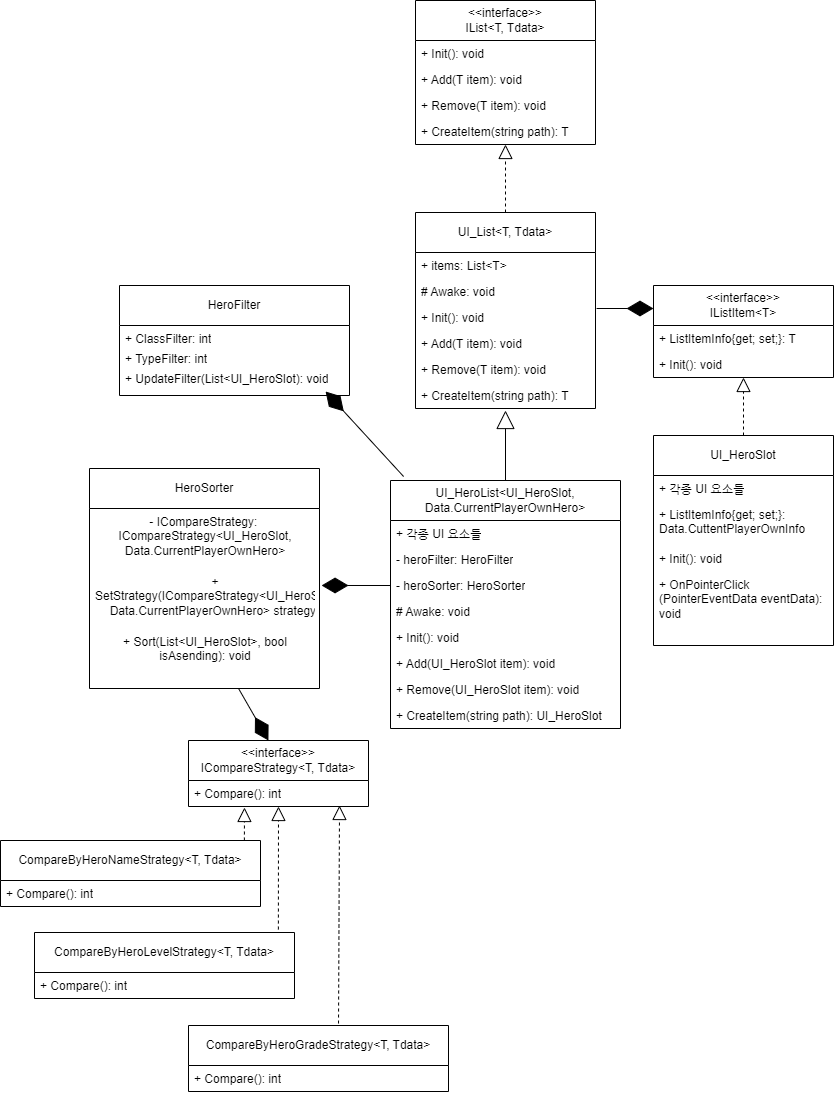

The diagram above was exported from draw.io. Its source (the exported page's mxGraphModel, read from the mxfile embedded in the PNG):
<mxGraphModel dx="1434" dy="772" grid="1" gridSize="10" guides="1" tooltips="1" connect="1" arrows="1" fold="1" page="1" pageScale="1" pageWidth="850" pageHeight="1100" math="0" shadow="0" extFonts="Permanent Marker^https://fonts.googleapis.com/css?family=Permanent+Marker">
  <root>
    <mxCell id="0" />
    <mxCell id="1" parent="0" />
    <mxCell id="oGyVCp5CdGwXmckuFaIb-8" value="&lt;div&gt;&amp;lt;&amp;lt;interface&amp;gt;&amp;gt;&lt;br&gt;&lt;/div&gt;IList&amp;lt;T, Tdata&amp;gt;" style="swimlane;fontStyle=0;childLayout=stackLayout;horizontal=1;startSize=40;fillColor=none;horizontalStack=0;resizeParent=1;resizeParentMax=0;resizeLast=0;collapsible=1;marginBottom=0;whiteSpace=wrap;html=1;" vertex="1" parent="1">
      <mxGeometry x="425" width="180" height="144" as="geometry" />
    </mxCell>
    <mxCell id="oGyVCp5CdGwXmckuFaIb-9" value="+ Init(): void" style="text;strokeColor=none;fillColor=none;align=left;verticalAlign=top;spacingLeft=4;spacingRight=4;overflow=hidden;rotatable=0;points=[[0,0.5],[1,0.5]];portConstraint=eastwest;whiteSpace=wrap;html=1;" vertex="1" parent="oGyVCp5CdGwXmckuFaIb-8">
      <mxGeometry y="40" width="180" height="26" as="geometry" />
    </mxCell>
    <mxCell id="oGyVCp5CdGwXmckuFaIb-10" value="+ Add(T item): void" style="text;strokeColor=none;fillColor=none;align=left;verticalAlign=top;spacingLeft=4;spacingRight=4;overflow=hidden;rotatable=0;points=[[0,0.5],[1,0.5]];portConstraint=eastwest;whiteSpace=wrap;html=1;" vertex="1" parent="oGyVCp5CdGwXmckuFaIb-8">
      <mxGeometry y="66" width="180" height="26" as="geometry" />
    </mxCell>
    <mxCell id="oGyVCp5CdGwXmckuFaIb-11" value="+ Remove(T item): void" style="text;strokeColor=none;fillColor=none;align=left;verticalAlign=top;spacingLeft=4;spacingRight=4;overflow=hidden;rotatable=0;points=[[0,0.5],[1,0.5]];portConstraint=eastwest;whiteSpace=wrap;html=1;" vertex="1" parent="oGyVCp5CdGwXmckuFaIb-8">
      <mxGeometry y="92" width="180" height="26" as="geometry" />
    </mxCell>
    <mxCell id="oGyVCp5CdGwXmckuFaIb-13" value="+ CreateItem(string path): T" style="text;strokeColor=none;fillColor=none;align=left;verticalAlign=top;spacingLeft=4;spacingRight=4;overflow=hidden;rotatable=0;points=[[0,0.5],[1,0.5]];portConstraint=eastwest;whiteSpace=wrap;html=1;" vertex="1" parent="oGyVCp5CdGwXmckuFaIb-8">
      <mxGeometry y="118" width="180" height="26" as="geometry" />
    </mxCell>
    <mxCell id="oGyVCp5CdGwXmckuFaIb-14" value="&lt;div&gt;&amp;lt;&amp;lt;interface&amp;gt;&amp;gt;&lt;br&gt;&lt;/div&gt;IListItem&amp;lt;T&amp;gt;" style="swimlane;fontStyle=0;childLayout=stackLayout;horizontal=1;startSize=40;fillColor=none;horizontalStack=0;resizeParent=1;resizeParentMax=0;resizeLast=0;collapsible=1;marginBottom=0;whiteSpace=wrap;html=1;" vertex="1" parent="1">
      <mxGeometry x="663" y="285" width="180" height="92" as="geometry" />
    </mxCell>
    <mxCell id="oGyVCp5CdGwXmckuFaIb-15" value="+ ListItemInfo{get; set;}: T" style="text;strokeColor=none;fillColor=none;align=left;verticalAlign=top;spacingLeft=4;spacingRight=4;overflow=hidden;rotatable=0;points=[[0,0.5],[1,0.5]];portConstraint=eastwest;whiteSpace=wrap;html=1;" vertex="1" parent="oGyVCp5CdGwXmckuFaIb-14">
      <mxGeometry y="40" width="180" height="26" as="geometry" />
    </mxCell>
    <mxCell id="oGyVCp5CdGwXmckuFaIb-20" value="+ Init(): void" style="text;strokeColor=none;fillColor=none;align=left;verticalAlign=top;spacingLeft=4;spacingRight=4;overflow=hidden;rotatable=0;points=[[0,0.5],[1,0.5]];portConstraint=eastwest;whiteSpace=wrap;html=1;" vertex="1" parent="oGyVCp5CdGwXmckuFaIb-14">
      <mxGeometry y="66" width="180" height="26" as="geometry" />
    </mxCell>
    <mxCell id="oGyVCp5CdGwXmckuFaIb-21" value="UI_HeroSlot" style="swimlane;fontStyle=0;childLayout=stackLayout;horizontal=1;startSize=40;fillColor=none;horizontalStack=0;resizeParent=1;resizeParentMax=0;resizeLast=0;collapsible=1;marginBottom=0;whiteSpace=wrap;html=1;" vertex="1" parent="1">
      <mxGeometry x="663" y="435" width="180" height="210" as="geometry" />
    </mxCell>
    <mxCell id="oGyVCp5CdGwXmckuFaIb-22" value="+ 각종 UI 요소들" style="text;strokeColor=none;fillColor=none;align=left;verticalAlign=top;spacingLeft=4;spacingRight=4;overflow=hidden;rotatable=0;points=[[0,0.5],[1,0.5]];portConstraint=eastwest;whiteSpace=wrap;html=1;" vertex="1" parent="oGyVCp5CdGwXmckuFaIb-21">
      <mxGeometry y="40" width="180" height="26" as="geometry" />
    </mxCell>
    <mxCell id="oGyVCp5CdGwXmckuFaIb-24" value="+ ListItemInfo{get; set;}: Data.CuttentPlayerOwnInfo" style="text;strokeColor=none;fillColor=none;align=left;verticalAlign=top;spacingLeft=4;spacingRight=4;overflow=hidden;rotatable=0;points=[[0,0.5],[1,0.5]];portConstraint=eastwest;whiteSpace=wrap;html=1;" vertex="1" parent="oGyVCp5CdGwXmckuFaIb-21">
      <mxGeometry y="66" width="180" height="44" as="geometry" />
    </mxCell>
    <mxCell id="oGyVCp5CdGwXmckuFaIb-23" value="+ Init(): void" style="text;strokeColor=none;fillColor=none;align=left;verticalAlign=top;spacingLeft=4;spacingRight=4;overflow=hidden;rotatable=0;points=[[0,0.5],[1,0.5]];portConstraint=eastwest;whiteSpace=wrap;html=1;" vertex="1" parent="oGyVCp5CdGwXmckuFaIb-21">
      <mxGeometry y="110" width="180" height="26" as="geometry" />
    </mxCell>
    <mxCell id="oGyVCp5CdGwXmckuFaIb-25" value="+ OnPointerClick&lt;div&gt;(PointerEventData eventData): void&lt;/div&gt;" style="text;strokeColor=none;fillColor=none;align=left;verticalAlign=top;spacingLeft=4;spacingRight=4;overflow=hidden;rotatable=0;points=[[0,0.5],[1,0.5]];portConstraint=eastwest;whiteSpace=wrap;html=1;" vertex="1" parent="oGyVCp5CdGwXmckuFaIb-21">
      <mxGeometry y="136" width="180" height="74" as="geometry" />
    </mxCell>
    <mxCell id="oGyVCp5CdGwXmckuFaIb-26" value="" style="endArrow=block;dashed=1;endFill=0;endSize=12;html=1;rounded=0;exitX=0.5;exitY=0;exitDx=0;exitDy=0;" edge="1" parent="1" source="oGyVCp5CdGwXmckuFaIb-21" target="oGyVCp5CdGwXmckuFaIb-20">
      <mxGeometry width="160" relative="1" as="geometry">
        <mxPoint x="543" y="563" as="sourcePoint" />
        <mxPoint x="703" y="563" as="targetPoint" />
      </mxGeometry>
    </mxCell>
    <mxCell id="oGyVCp5CdGwXmckuFaIb-27" value="UI_List&amp;lt;T, Tdata&amp;gt;" style="swimlane;fontStyle=0;childLayout=stackLayout;horizontal=1;startSize=40;fillColor=none;horizontalStack=0;resizeParent=1;resizeParentMax=0;resizeLast=0;collapsible=1;marginBottom=0;whiteSpace=wrap;html=1;" vertex="1" parent="1">
      <mxGeometry x="425" y="212" width="180" height="196" as="geometry" />
    </mxCell>
    <mxCell id="oGyVCp5CdGwXmckuFaIb-46" value="+ items: List&amp;lt;T&amp;gt;" style="text;strokeColor=none;fillColor=none;align=left;verticalAlign=top;spacingLeft=4;spacingRight=4;overflow=hidden;rotatable=0;points=[[0,0.5],[1,0.5]];portConstraint=eastwest;whiteSpace=wrap;html=1;" vertex="1" parent="oGyVCp5CdGwXmckuFaIb-27">
      <mxGeometry y="40" width="180" height="26" as="geometry" />
    </mxCell>
    <mxCell id="oGyVCp5CdGwXmckuFaIb-37" value="# Awake: void" style="text;strokeColor=none;fillColor=none;align=left;verticalAlign=top;spacingLeft=4;spacingRight=4;overflow=hidden;rotatable=0;points=[[0,0.5],[1,0.5]];portConstraint=eastwest;whiteSpace=wrap;html=1;" vertex="1" parent="oGyVCp5CdGwXmckuFaIb-27">
      <mxGeometry y="66" width="180" height="26" as="geometry" />
    </mxCell>
    <mxCell id="oGyVCp5CdGwXmckuFaIb-33" value="+ Init(): void" style="text;strokeColor=none;fillColor=none;align=left;verticalAlign=top;spacingLeft=4;spacingRight=4;overflow=hidden;rotatable=0;points=[[0,0.5],[1,0.5]];portConstraint=eastwest;whiteSpace=wrap;html=1;" vertex="1" parent="oGyVCp5CdGwXmckuFaIb-27">
      <mxGeometry y="92" width="180" height="26" as="geometry" />
    </mxCell>
    <mxCell id="oGyVCp5CdGwXmckuFaIb-34" value="+ Add(T item): void" style="text;strokeColor=none;fillColor=none;align=left;verticalAlign=top;spacingLeft=4;spacingRight=4;overflow=hidden;rotatable=0;points=[[0,0.5],[1,0.5]];portConstraint=eastwest;whiteSpace=wrap;html=1;" vertex="1" parent="oGyVCp5CdGwXmckuFaIb-27">
      <mxGeometry y="118" width="180" height="26" as="geometry" />
    </mxCell>
    <mxCell id="oGyVCp5CdGwXmckuFaIb-35" value="+ Remove(T item): void" style="text;strokeColor=none;fillColor=none;align=left;verticalAlign=top;spacingLeft=4;spacingRight=4;overflow=hidden;rotatable=0;points=[[0,0.5],[1,0.5]];portConstraint=eastwest;whiteSpace=wrap;html=1;" vertex="1" parent="oGyVCp5CdGwXmckuFaIb-27">
      <mxGeometry y="144" width="180" height="26" as="geometry" />
    </mxCell>
    <mxCell id="oGyVCp5CdGwXmckuFaIb-36" value="+ CreateItem(string path): T" style="text;strokeColor=none;fillColor=none;align=left;verticalAlign=top;spacingLeft=4;spacingRight=4;overflow=hidden;rotatable=0;points=[[0,0.5],[1,0.5]];portConstraint=eastwest;whiteSpace=wrap;html=1;" vertex="1" parent="oGyVCp5CdGwXmckuFaIb-27">
      <mxGeometry y="170" width="180" height="26" as="geometry" />
    </mxCell>
    <mxCell id="oGyVCp5CdGwXmckuFaIb-32" value="" style="endArrow=block;dashed=1;endFill=0;endSize=12;html=1;rounded=0;exitX=0.5;exitY=0;exitDx=0;exitDy=0;" edge="1" parent="1" source="oGyVCp5CdGwXmckuFaIb-27">
      <mxGeometry width="160" relative="1" as="geometry">
        <mxPoint x="305" y="352" as="sourcePoint" />
        <mxPoint x="515" y="144" as="targetPoint" />
      </mxGeometry>
    </mxCell>
    <mxCell id="oGyVCp5CdGwXmckuFaIb-38" value="UI_HeroList&amp;lt;UI_HeroSlot, Data.CurrentPlayerOwnHero&amp;gt;" style="swimlane;fontStyle=0;childLayout=stackLayout;horizontal=1;startSize=40;fillColor=none;horizontalStack=0;resizeParent=1;resizeParentMax=0;resizeLast=0;collapsible=1;marginBottom=0;whiteSpace=wrap;html=1;" vertex="1" parent="1">
      <mxGeometry x="400" y="480" width="230" height="248" as="geometry" />
    </mxCell>
    <mxCell id="oGyVCp5CdGwXmckuFaIb-74" value="+ 각종 UI 요소들" style="text;strokeColor=none;fillColor=none;align=left;verticalAlign=top;spacingLeft=4;spacingRight=4;overflow=hidden;rotatable=0;points=[[0,0.5],[1,0.5]];portConstraint=eastwest;whiteSpace=wrap;html=1;" vertex="1" parent="oGyVCp5CdGwXmckuFaIb-38">
      <mxGeometry y="40" width="230" height="26" as="geometry" />
    </mxCell>
    <mxCell id="oGyVCp5CdGwXmckuFaIb-88" value="- heroFilter: HeroFilter" style="text;strokeColor=none;fillColor=none;align=left;verticalAlign=top;spacingLeft=4;spacingRight=4;overflow=hidden;rotatable=0;points=[[0,0.5],[1,0.5]];portConstraint=eastwest;whiteSpace=wrap;html=1;" vertex="1" parent="oGyVCp5CdGwXmckuFaIb-38">
      <mxGeometry y="66" width="230" height="26" as="geometry" />
    </mxCell>
    <mxCell id="oGyVCp5CdGwXmckuFaIb-45" value="- heroSorter: HeroSorter" style="text;strokeColor=none;fillColor=none;align=left;verticalAlign=top;spacingLeft=4;spacingRight=4;overflow=hidden;rotatable=0;points=[[0,0.5],[1,0.5]];portConstraint=eastwest;whiteSpace=wrap;html=1;" vertex="1" parent="oGyVCp5CdGwXmckuFaIb-38">
      <mxGeometry y="92" width="230" height="26" as="geometry" />
    </mxCell>
    <mxCell id="oGyVCp5CdGwXmckuFaIb-47" value="# Awake: void" style="text;strokeColor=none;fillColor=none;align=left;verticalAlign=top;spacingLeft=4;spacingRight=4;overflow=hidden;rotatable=0;points=[[0,0.5],[1,0.5]];portConstraint=eastwest;whiteSpace=wrap;html=1;" vertex="1" parent="oGyVCp5CdGwXmckuFaIb-38">
      <mxGeometry y="118" width="230" height="26" as="geometry" />
    </mxCell>
    <mxCell id="oGyVCp5CdGwXmckuFaIb-40" value="+ Init(): void" style="text;strokeColor=none;fillColor=none;align=left;verticalAlign=top;spacingLeft=4;spacingRight=4;overflow=hidden;rotatable=0;points=[[0,0.5],[1,0.5]];portConstraint=eastwest;whiteSpace=wrap;html=1;" vertex="1" parent="oGyVCp5CdGwXmckuFaIb-38">
      <mxGeometry y="144" width="230" height="26" as="geometry" />
    </mxCell>
    <mxCell id="oGyVCp5CdGwXmckuFaIb-41" value="+ Add(UI_HeroSlot item): void" style="text;strokeColor=none;fillColor=none;align=left;verticalAlign=top;spacingLeft=4;spacingRight=4;overflow=hidden;rotatable=0;points=[[0,0.5],[1,0.5]];portConstraint=eastwest;whiteSpace=wrap;html=1;" vertex="1" parent="oGyVCp5CdGwXmckuFaIb-38">
      <mxGeometry y="170" width="230" height="26" as="geometry" />
    </mxCell>
    <mxCell id="oGyVCp5CdGwXmckuFaIb-42" value="+ Remove(UI_HeroSlot item): void" style="text;strokeColor=none;fillColor=none;align=left;verticalAlign=top;spacingLeft=4;spacingRight=4;overflow=hidden;rotatable=0;points=[[0,0.5],[1,0.5]];portConstraint=eastwest;whiteSpace=wrap;html=1;" vertex="1" parent="oGyVCp5CdGwXmckuFaIb-38">
      <mxGeometry y="196" width="230" height="26" as="geometry" />
    </mxCell>
    <mxCell id="oGyVCp5CdGwXmckuFaIb-43" value="+ CreateItem(string path): UI_HeroSlot" style="text;strokeColor=none;fillColor=none;align=left;verticalAlign=top;spacingLeft=4;spacingRight=4;overflow=hidden;rotatable=0;points=[[0,0.5],[1,0.5]];portConstraint=eastwest;whiteSpace=wrap;html=1;" vertex="1" parent="oGyVCp5CdGwXmckuFaIb-38">
      <mxGeometry y="222" width="230" height="26" as="geometry" />
    </mxCell>
    <mxCell id="oGyVCp5CdGwXmckuFaIb-49" value="" style="endArrow=block;endSize=16;endFill=0;html=1;rounded=0;exitX=0.5;exitY=0;exitDx=0;exitDy=0;entryX=0.5;entryY=1.077;entryDx=0;entryDy=0;entryPerimeter=0;" edge="1" parent="1" source="oGyVCp5CdGwXmckuFaIb-38" target="oGyVCp5CdGwXmckuFaIb-36">
      <mxGeometry width="160" relative="1" as="geometry">
        <mxPoint x="675" y="390" as="sourcePoint" />
        <mxPoint x="835" y="390" as="targetPoint" />
      </mxGeometry>
    </mxCell>
    <mxCell id="oGyVCp5CdGwXmckuFaIb-50" value="" style="endArrow=diamondThin;endFill=1;endSize=24;html=1;rounded=0;exitX=1.006;exitY=0.154;exitDx=0;exitDy=0;exitPerimeter=0;entryX=0;entryY=0.25;entryDx=0;entryDy=0;" edge="1" parent="1" source="oGyVCp5CdGwXmckuFaIb-33" target="oGyVCp5CdGwXmckuFaIb-14">
      <mxGeometry width="160" relative="1" as="geometry">
        <mxPoint x="620" y="390" as="sourcePoint" />
        <mxPoint x="780" y="390" as="targetPoint" />
      </mxGeometry>
    </mxCell>
    <mxCell id="oGyVCp5CdGwXmckuFaIb-52" value="&lt;div&gt;&amp;lt;&amp;lt;interface&amp;gt;&amp;gt;&lt;br&gt;&lt;/div&gt;ICompareStrategy&amp;lt;T, Tdata&amp;gt;" style="swimlane;fontStyle=0;childLayout=stackLayout;horizontal=1;startSize=40;fillColor=none;horizontalStack=0;resizeParent=1;resizeParentMax=0;resizeLast=0;collapsible=1;marginBottom=0;whiteSpace=wrap;html=1;" vertex="1" parent="1">
      <mxGeometry x="198" y="740" width="180" height="66" as="geometry" />
    </mxCell>
    <mxCell id="oGyVCp5CdGwXmckuFaIb-53" value="+ Compare(): int" style="text;strokeColor=none;fillColor=none;align=left;verticalAlign=top;spacingLeft=4;spacingRight=4;overflow=hidden;rotatable=0;points=[[0,0.5],[1,0.5]];portConstraint=eastwest;whiteSpace=wrap;html=1;" vertex="1" parent="oGyVCp5CdGwXmckuFaIb-52">
      <mxGeometry y="40" width="180" height="26" as="geometry" />
    </mxCell>
    <mxCell id="oGyVCp5CdGwXmckuFaIb-57" value="" style="endArrow=block;dashed=1;endFill=0;endSize=12;html=1;rounded=0;exitX=0.938;exitY=0;exitDx=0;exitDy=0;exitPerimeter=0;entryX=0.311;entryY=1.038;entryDx=0;entryDy=0;entryPerimeter=0;" edge="1" parent="1" source="oGyVCp5CdGwXmckuFaIb-58" target="oGyVCp5CdGwXmckuFaIb-53">
      <mxGeometry width="160" relative="1" as="geometry">
        <mxPoint x="287.5" y="854" as="sourcePoint" />
        <mxPoint x="287.5" y="786" as="targetPoint" />
      </mxGeometry>
    </mxCell>
    <mxCell id="oGyVCp5CdGwXmckuFaIb-58" value="CompareByHeroNameStrategy&amp;lt;T, Tdata&amp;gt;" style="swimlane;fontStyle=0;childLayout=stackLayout;horizontal=1;startSize=40;fillColor=none;horizontalStack=0;resizeParent=1;resizeParentMax=0;resizeLast=0;collapsible=1;marginBottom=0;whiteSpace=wrap;html=1;" vertex="1" parent="1">
      <mxGeometry x="10" y="840" width="260" height="66" as="geometry" />
    </mxCell>
    <mxCell id="oGyVCp5CdGwXmckuFaIb-59" value="+ Compare(): int" style="text;strokeColor=none;fillColor=none;align=left;verticalAlign=top;spacingLeft=4;spacingRight=4;overflow=hidden;rotatable=0;points=[[0,0.5],[1,0.5]];portConstraint=eastwest;whiteSpace=wrap;html=1;" vertex="1" parent="oGyVCp5CdGwXmckuFaIb-58">
      <mxGeometry y="40" width="260" height="26" as="geometry" />
    </mxCell>
    <mxCell id="oGyVCp5CdGwXmckuFaIb-67" value="CompareByHeroGradeStrategy&amp;lt;T, Tdata&amp;gt;" style="swimlane;fontStyle=0;childLayout=stackLayout;horizontal=1;startSize=40;fillColor=none;horizontalStack=0;resizeParent=1;resizeParentMax=0;resizeLast=0;collapsible=1;marginBottom=0;whiteSpace=wrap;html=1;" vertex="1" parent="1">
      <mxGeometry x="198" y="1025" width="260" height="66" as="geometry" />
    </mxCell>
    <mxCell id="oGyVCp5CdGwXmckuFaIb-68" value="+ Compare(): int" style="text;strokeColor=none;fillColor=none;align=left;verticalAlign=top;spacingLeft=4;spacingRight=4;overflow=hidden;rotatable=0;points=[[0,0.5],[1,0.5]];portConstraint=eastwest;whiteSpace=wrap;html=1;" vertex="1" parent="oGyVCp5CdGwXmckuFaIb-67">
      <mxGeometry y="40" width="260" height="26" as="geometry" />
    </mxCell>
    <mxCell id="oGyVCp5CdGwXmckuFaIb-69" value="" style="endArrow=block;dashed=1;endFill=0;endSize=12;html=1;rounded=0;exitX=0.577;exitY=-0.03;exitDx=0;exitDy=0;exitPerimeter=0;entryX=0.839;entryY=0.962;entryDx=0;entryDy=0;entryPerimeter=0;" edge="1" parent="1" source="oGyVCp5CdGwXmckuFaIb-67" target="oGyVCp5CdGwXmckuFaIb-53">
      <mxGeometry width="160" relative="1" as="geometry">
        <mxPoint x="231" y="862" as="sourcePoint" />
        <mxPoint x="328" y="800" as="targetPoint" />
      </mxGeometry>
    </mxCell>
    <mxCell id="oGyVCp5CdGwXmckuFaIb-70" value="CompareByHeroLevelStrategy&amp;lt;T, Tdata&amp;gt;" style="swimlane;fontStyle=0;childLayout=stackLayout;horizontal=1;startSize=40;fillColor=none;horizontalStack=0;resizeParent=1;resizeParentMax=0;resizeLast=0;collapsible=1;marginBottom=0;whiteSpace=wrap;html=1;" vertex="1" parent="1">
      <mxGeometry x="44" y="932" width="260" height="66" as="geometry" />
    </mxCell>
    <mxCell id="oGyVCp5CdGwXmckuFaIb-71" value="+ Compare(): int" style="text;strokeColor=none;fillColor=none;align=left;verticalAlign=top;spacingLeft=4;spacingRight=4;overflow=hidden;rotatable=0;points=[[0,0.5],[1,0.5]];portConstraint=eastwest;whiteSpace=wrap;html=1;" vertex="1" parent="oGyVCp5CdGwXmckuFaIb-70">
      <mxGeometry y="40" width="260" height="26" as="geometry" />
    </mxCell>
    <mxCell id="oGyVCp5CdGwXmckuFaIb-73" value="" style="endArrow=block;dashed=1;endFill=0;endSize=12;html=1;rounded=0;exitX=0.938;exitY=-0.045;exitDx=0;exitDy=0;exitPerimeter=0;" edge="1" parent="1" source="oGyVCp5CdGwXmckuFaIb-70" target="oGyVCp5CdGwXmckuFaIb-53">
      <mxGeometry width="160" relative="1" as="geometry">
        <mxPoint x="298" y="1025" as="sourcePoint" />
        <mxPoint x="299" y="800" as="targetPoint" />
      </mxGeometry>
    </mxCell>
    <mxCell id="oGyVCp5CdGwXmckuFaIb-75" value="HeroSorter" style="swimlane;fontStyle=0;childLayout=stackLayout;horizontal=1;startSize=40;fillColor=none;horizontalStack=0;resizeParent=1;resizeParentMax=0;resizeLast=0;collapsible=1;marginBottom=0;whiteSpace=wrap;html=1;" vertex="1" parent="1">
      <mxGeometry x="99" y="468" width="230" height="220" as="geometry" />
    </mxCell>
    <mxCell id="oGyVCp5CdGwXmckuFaIb-83" value="&lt;div style=&quot;text-align: center;&quot;&gt;&lt;span style=&quot;background-color: initial;&quot;&gt;- ICompareStrategy:&amp;nbsp;&lt;/span&gt;&lt;/div&gt;&lt;div style=&quot;text-align: center;&quot;&gt;&lt;span style=&quot;background-color: initial; text-align: center;&quot;&gt;ICompareStrategy&amp;lt;UI_HeroSlot, Data.CurrentPlayerOwnHero&amp;gt;&lt;/span&gt;&lt;/div&gt;" style="text;strokeColor=none;fillColor=none;align=left;verticalAlign=top;spacingLeft=4;spacingRight=4;overflow=hidden;rotatable=0;points=[[0,0.5],[1,0.5]];portConstraint=eastwest;whiteSpace=wrap;html=1;" vertex="1" parent="oGyVCp5CdGwXmckuFaIb-75">
      <mxGeometry y="40" width="230" height="60" as="geometry" />
    </mxCell>
    <mxCell id="oGyVCp5CdGwXmckuFaIb-84" value="&lt;div style=&quot;text-align: center;&quot;&gt;+ SetStrategy(ICompareStrategy&amp;lt;&lt;span style=&quot;background-color: initial;&quot;&gt;UI_HeroSlot, Data.CurrentPlayerOwnHero&lt;/span&gt;&lt;span style=&quot;background-color: initial;&quot;&gt;&amp;gt; strategy)&lt;/span&gt;&lt;/div&gt;" style="text;strokeColor=none;fillColor=none;align=left;verticalAlign=top;spacingLeft=4;spacingRight=4;overflow=hidden;rotatable=0;points=[[0,0.5],[1,0.5]];portConstraint=eastwest;whiteSpace=wrap;html=1;" vertex="1" parent="oGyVCp5CdGwXmckuFaIb-75">
      <mxGeometry y="100" width="230" height="60" as="geometry" />
    </mxCell>
    <mxCell id="oGyVCp5CdGwXmckuFaIb-77" value="&lt;div style=&quot;text-align: center;&quot;&gt;+ Sort(List&amp;lt;UI_HeroSlot&amp;gt;, bool isAsending): void&lt;/div&gt;" style="text;strokeColor=none;fillColor=none;align=left;verticalAlign=top;spacingLeft=4;spacingRight=4;overflow=hidden;rotatable=0;points=[[0,0.5],[1,0.5]];portConstraint=eastwest;whiteSpace=wrap;html=1;" vertex="1" parent="oGyVCp5CdGwXmckuFaIb-75">
      <mxGeometry y="160" width="230" height="60" as="geometry" />
    </mxCell>
    <mxCell id="oGyVCp5CdGwXmckuFaIb-85" value="" style="endArrow=diamondThin;endFill=1;endSize=24;html=1;rounded=0;exitX=0.648;exitY=1;exitDx=0;exitDy=0;exitPerimeter=0;entryX=0.444;entryY=0;entryDx=0;entryDy=0;entryPerimeter=0;" edge="1" parent="1" source="oGyVCp5CdGwXmckuFaIb-77" target="oGyVCp5CdGwXmckuFaIb-52">
      <mxGeometry width="160" relative="1" as="geometry">
        <mxPoint x="290" y="720" as="sourcePoint" />
        <mxPoint x="347" y="720" as="targetPoint" />
      </mxGeometry>
    </mxCell>
    <mxCell id="oGyVCp5CdGwXmckuFaIb-86" value="" style="endArrow=diamondThin;endFill=1;endSize=24;html=1;rounded=0;exitX=0;exitY=0.5;exitDx=0;exitDy=0;entryX=1.009;entryY=0.283;entryDx=0;entryDy=0;entryPerimeter=0;" edge="1" parent="1" source="oGyVCp5CdGwXmckuFaIb-45" target="oGyVCp5CdGwXmckuFaIb-84">
      <mxGeometry width="160" relative="1" as="geometry">
        <mxPoint x="288" y="692" as="sourcePoint" />
        <mxPoint x="288" y="750" as="targetPoint" />
      </mxGeometry>
    </mxCell>
    <mxCell id="oGyVCp5CdGwXmckuFaIb-89" value="HeroFilter" style="swimlane;fontStyle=0;childLayout=stackLayout;horizontal=1;startSize=40;fillColor=none;horizontalStack=0;resizeParent=1;resizeParentMax=0;resizeLast=0;collapsible=1;marginBottom=0;whiteSpace=wrap;html=1;" vertex="1" parent="1">
      <mxGeometry x="129" y="285" width="230" height="110" as="geometry" />
    </mxCell>
    <mxCell id="oGyVCp5CdGwXmckuFaIb-91" value="&lt;div style=&quot;text-align: center;&quot;&gt;+ ClassFilter: int&lt;/div&gt;" style="text;strokeColor=none;fillColor=none;align=left;verticalAlign=top;spacingLeft=4;spacingRight=4;overflow=hidden;rotatable=0;points=[[0,0.5],[1,0.5]];portConstraint=eastwest;whiteSpace=wrap;html=1;" vertex="1" parent="oGyVCp5CdGwXmckuFaIb-89">
      <mxGeometry y="40" width="230" height="20" as="geometry" />
    </mxCell>
    <mxCell id="oGyVCp5CdGwXmckuFaIb-93" value="&lt;div style=&quot;text-align: center;&quot;&gt;+ TypeFilter: int&lt;/div&gt;" style="text;strokeColor=none;fillColor=none;align=left;verticalAlign=top;spacingLeft=4;spacingRight=4;overflow=hidden;rotatable=0;points=[[0,0.5],[1,0.5]];portConstraint=eastwest;whiteSpace=wrap;html=1;" vertex="1" parent="oGyVCp5CdGwXmckuFaIb-89">
      <mxGeometry y="60" width="230" height="20" as="geometry" />
    </mxCell>
    <mxCell id="oGyVCp5CdGwXmckuFaIb-90" value="&lt;div style=&quot;text-align: center;&quot;&gt;+ UpdateFilter(List&amp;lt;UI_HeroSlot): void&lt;/div&gt;" style="text;strokeColor=none;fillColor=none;align=left;verticalAlign=top;spacingLeft=4;spacingRight=4;overflow=hidden;rotatable=0;points=[[0,0.5],[1,0.5]];portConstraint=eastwest;whiteSpace=wrap;html=1;" vertex="1" parent="oGyVCp5CdGwXmckuFaIb-89">
      <mxGeometry y="80" width="230" height="30" as="geometry" />
    </mxCell>
    <mxCell id="oGyVCp5CdGwXmckuFaIb-94" value="" style="endArrow=diamondThin;endFill=1;endSize=24;html=1;rounded=0;exitX=0.057;exitY=-0.016;exitDx=0;exitDy=0;entryX=0.896;entryY=0.867;entryDx=0;entryDy=0;entryPerimeter=0;exitPerimeter=0;" edge="1" parent="1" source="oGyVCp5CdGwXmckuFaIb-38" target="oGyVCp5CdGwXmckuFaIb-90">
      <mxGeometry width="160" relative="1" as="geometry">
        <mxPoint x="410" y="595" as="sourcePoint" />
        <mxPoint x="341" y="595" as="targetPoint" />
      </mxGeometry>
    </mxCell>
  </root>
</mxGraphModel>